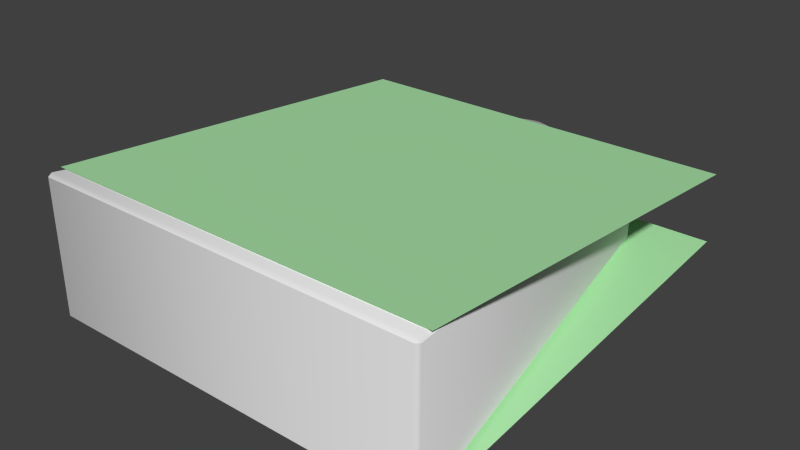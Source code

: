# Source: piece.king.blend  (saved by Blender 2.73.0; exported with 4.5.12 LTS)
import bpy
from mathutils import Matrix  # noqa: F401  (used for matrix-valued properties, if any)

bpy.ops.wm.read_factory_settings(use_empty=True)
scene = bpy.context.scene
scene.name = 'Scene'

# ---- collections
col_collection_1 = bpy.data.collections.new('Collection 1'); scene.collection.children.link(col_collection_1)

# ---- materials (node trees are filled in below, after node groups)
mat_piece_king_mat = bpy.data.materials.new('piece.king.mat')
mat_piece_king_mat.alpha_threshold = 0.0
mat_piece_king_mat.use_transparent_shadow = False
mat_piece_king_mat.roughness = 0.5
mat_piece_king_symbols_mat = bpy.data.materials.new('piece.king.symbols.mat')
mat_piece_king_symbols_mat.alpha_threshold = 0.0
mat_piece_king_symbols_mat.use_transparent_shadow = False
mat_piece_king_symbols_mat.diffuse_color = (0.4228, 0.8, 0.4117, 1.0)
mat_piece_king_symbols_mat.roughness = 0.5
mat_piece_king_symbols_mat.specular_intensity = 0.0

# ---- material node trees

# ---- world
world_world = bpy.data.worlds.new('World'); scene.world = world_world
world_world.color = (0.05088, 0.05088, 0.05088)
world_world.use_sun_shadow = False
world_world.sun_shadow_jitter_overblur = 0.0
world_world.cycles.sampling_method = 'MANUAL'
world_world.cycles.sample_map_resolution = 256

# ---- meshes
me_piece_king = bpy.data.meshes.new('piece.king')
me_piece_king.from_pydata([(-1.41, -1.6, 0.4851), (-1.431, -1.575, 0.4828), (-1.406, -1.575, 0.5079), (-0.9621, 1.215, 0.2638), (-0.9884, 1.209, 0.2393), (-0.961, 1.242, 0.2364), (0.02352, 1.579, -0.207), (-0.02352, 1.579, -0.207), (0.9884, 1.209, -0.2393), (0.961, 1.242, -0.2364), (1.41, -1.6, -0.4851), (1.431, -1.575, -0.4828), (1.406, -1.575, 0.5079), (1.431, -1.575, 0.4828), (1.41, -1.6, 0.4851), (0.961, 1.242, 0.2364), (0.9884, 1.209, 0.2393), (0.9621, 1.215, 0.2638), (-0.025, 1.552, 0.2343), (-0.02352, 1.579, 0.207), (0.02352, 1.579, 0.207), (0.025, 1.552, 0.2343), (-0.961, 1.242, -0.2364), (-0.9884, 1.209, -0.2393), (-1.431, -1.575, -0.4828), (-1.41, -1.6, -0.4851), (0.025, 1.552, -0.2343), (0.02352, 1.579, -0.207), (-0.02352, 1.579, -0.207), (-0.025, 1.552, -0.2343), (0.9621, 1.215, -0.2638), (0.9884, 1.209, -0.2393), (0.961, 1.242, -0.2364), (1.41, -1.6, -0.4851), (1.431, -1.575, -0.4828), (1.406, -1.575, -0.5079), (-0.961, 1.242, -0.2364), (-0.9884, 1.209, -0.2393), (-0.9621, 1.215, -0.2638), (-1.406, -1.575, -0.5079), (-1.431, -1.575, -0.4828), (-1.41, -1.6, -0.4851), (0.02352, 1.579, -0.207), (-0.02352, 1.579, -0.207), (0.9884, 1.209, -0.2393), (-1.41, -1.6, 0.4851), (-1.431, -1.575, 0.4828), (-0.9884, 1.209, 0.2393), (-0.961, 1.242, 0.2364), (0.961, 1.242, -0.2364), (1.41, -1.6, -0.4851), (1.431, -1.575, -0.4828), (1.431, -1.575, 0.4828), (1.41, -1.6, 0.4851), (0.961, 1.242, 0.2364), (0.9884, 1.209, 0.2393), (-0.02352, 1.579, 0.207), (0.02352, 1.579, 0.207), (-0.961, 1.242, -0.2364), (-0.9884, 1.209, -0.2393), (-1.431, -1.575, -0.4828), (-1.41, -1.6, -0.4851), (-1.431, -1.494, 0.509), (1.431, -1.494, 0.509), (-1.431, 1.494, 0.2475), (1.431, 1.494, 0.2475), (1.431, -1.494, -0.509), (-1.431, -1.494, -0.509), (1.431, 1.494, -0.2475), (-1.431, 1.494, -0.2475)], [(6, 9), (24, 23), (7, 6), (11, 10), (10, 25), (8, 11), (9, 8), (23, 22), (22, 7), (25, 24)], [(0, 2, 1), (3, 5, 4), (48, 59, 47), (42, 56, 57), (12, 14, 13), (15, 17, 16), (19, 21, 20), (44, 49, 55), (42, 57, 49), (61, 45, 60), (2, 4, 1), (18, 5, 3), (61, 53, 45), (52, 44, 55), (14, 2, 0), (58, 48, 43), (52, 50, 51), (16, 12, 13), (15, 21, 17), (46, 47, 60), (53, 50, 52), (60, 47, 59), (17, 18, 3), (17, 2, 12), (18, 21, 19), (51, 44, 52), (3, 4, 2), (19, 5, 18), (43, 48, 56), (60, 45, 46), (12, 2, 14), (50, 53, 61), (49, 57, 54), (17, 12, 16), (20, 21, 15), (43, 56, 42), (58, 59, 48), (55, 49, 54), (21, 18, 17), (3, 2, 17), (33, 41, 39), (27, 32, 26), (29, 28, 26), (32, 31, 30), (31, 34, 35), (38, 37, 36), (35, 33, 39), (28, 29, 36), (32, 30, 26), (39, 40, 37), (29, 38, 36), (26, 30, 29), (38, 39, 37), (35, 34, 33), (30, 31, 35), (41, 40, 39), (38, 30, 39), (30, 35, 39), (30, 38, 29), (28, 27, 26), (62, 63, 65, 64), (66, 67, 69, 68)])
me_piece_king.polygons.foreach_set('use_smooth', [1, 1, 1, 1, 1, 1, 1, 1, 1, 1, 1, 1, 1, 1, 1, 1, 1, 1, 1, 1, 1, 1, 1, 1, 1, 1, 1, 1, 1, 1, 1, 1, 1, 1, 1, 1, 1, 1, 1, 1, 1, 1, 1, 1, 1, 1, 1, 1, 1, 1, 1, 1, 1, 1, 1, 1, 1, 1, 1, 1, 0, 0])
me_piece_king.polygons.foreach_set('material_index', [0, 0, 0, 0, 0, 0, 0, 0, 0, 0, 0, 0, 0, 0, 0, 0, 0, 0, 0, 0, 0, 0, 0, 0, 0, 0, 0, 0, 0, 0, 0, 0, 0, 0, 0, 0, 0, 0, 0, 0, 0, 0, 0, 0, 0, 0, 0, 0, 0, 0, 0, 0, 0, 0, 0, 0, 0, 0, 0, 0, 1, 1])
_uv = me_piece_king.uv_layers.new(name='uv')
_uv.uv.foreach_set('vector', [0.01409, 0.006356, 0.01514, 0.01465, 0.007357, 0.01065, 0.08989, 0.4868, 0.08953, 0.4932, 0.08399, 0.4885, 0.372, 0.7577, 0.3666, 0.6861, 0.3666, 0.7582, 0.503, 0.6909, 0.497, 0.7533, 0.503, 0.7533, 0.4891, 0.01467, 0.4897, 0.006385, 0.4966, 0.01036, 0.4146, 0.4932, 0.4143, 0.4868, 0.4201, 0.4885, 0.2481, 0.5508, 0.2569, 0.5438, 0.2566, 0.5508, 0.6334, 0.6861, 0.628, 0.6865, 0.6334, 0.7582, 0.503, 0.6909, 0.503, 0.7533, 0.628, 0.6865, 0.01032, 0.9931, 0.01032, 0.8433, 0.006158, 0.9931, 0.01514, 0.01465, 0.08146, 0.4867, 0.006864, 0.01558, 0.2479, 0.5438, 0.08953, 0.4932, 0.08989, 0.4868, 0.01032, 0.9931, 0.3734, 0.8433, 0.01032, 0.8433, 0.9874, 0.7949, 0.6334, 0.6861, 0.6334, 0.7582, 0.4897, 0.006385, 0.01514, 0.01465, 0.01409, 0.006356, 0.372, 0.6865, 0.372, 0.7577, 0.497, 0.6909, 0.3776, 0.8433, 0.3734, 0.9931, 0.3776, 0.9931, 0.4228, 0.4862, 0.4891, 0.01467, 0.4973, 0.0155, 0.4146, 0.4932, 0.2569, 0.5438, 0.4143, 0.4868, 0.01263, 0.7949, 0.3666, 0.7582, 0.01263, 0.6494, 0.3734, 0.8433, 0.3734, 0.9931, 0.3776, 0.8433, 0.01263, 0.6494, 0.3666, 0.7582, 0.3666, 0.6861, 0.4143, 0.4868, 0.2479, 0.5438, 0.08989, 0.4868, 0.4143, 0.4868, 0.01514, 0.01465, 0.4891, 0.01467, 0.2479, 0.5438, 0.2569, 0.5438, 0.2481, 0.5508, 0.9874, 0.6494, 0.6334, 0.6861, 0.9874, 0.7949, 0.08989, 0.4868, 0.08146, 0.4867, 0.01514, 0.01465, 0.2476, 0.5503, 0.08953, 0.4932, 0.2479, 0.5438, 0.497, 0.6909, 0.372, 0.7577, 0.497, 0.7533, 0.006158, 0.9931, 0.01032, 0.8433, 0.006158, 0.8433, 0.4891, 0.01467, 0.01514, 0.01465, 0.4897, 0.006385, 0.3734, 0.9931, 0.3734, 0.8433, 0.01032, 0.9931, 0.628, 0.6865, 0.503, 0.7533, 0.628, 0.7577, 0.4143, 0.4868, 0.4891, 0.01467, 0.4228, 0.4862, 0.2572, 0.5503, 0.2569, 0.5438, 0.4146, 0.4932, 0.497, 0.6909, 0.497, 0.7533, 0.503, 0.6909, 0.372, 0.6865, 0.3666, 0.6861, 0.372, 0.7577, 0.6334, 0.7582, 0.628, 0.6865, 0.628, 0.7577, 0.2569, 0.5438, 0.2479, 0.5438, 0.4143, 0.4868, 0.08989, 0.4868, 0.01514, 0.01465, 0.4143, 0.4868, 0.9806, 0.006385, 0.5049, 0.006356, 0.506, 0.01465, 0.7481, 0.5503, 0.9055, 0.4932, 0.7477, 0.5438, 0.7387, 0.5438, 0.739, 0.5508, 0.7477, 0.5438, 0.9055, 0.4932, 0.911, 0.4885, 0.9051, 0.4868, 0.9136, 0.4862, 0.9882, 0.0155, 0.9799, 0.01467, 0.5807, 0.4868, 0.5748, 0.4885, 0.5804, 0.4932, 0.9799, 0.01467, 0.9806, 0.006385, 0.506, 0.01465, 0.7384, 0.5503, 0.7387, 0.5438, 0.5804, 0.4932, 0.9055, 0.4932, 0.9051, 0.4868, 0.7477, 0.5438, 0.506, 0.01465, 0.4977, 0.01558, 0.5723, 0.4867, 0.7387, 0.5438, 0.5807, 0.4868, 0.5804, 0.4932, 0.7477, 0.5438, 0.9051, 0.4868, 0.7387, 0.5438, 0.5807, 0.4868, 0.506, 0.01465, 0.5723, 0.4867, 0.9799, 0.01467, 0.9875, 0.01036, 0.9806, 0.006385, 0.9051, 0.4868, 0.9136, 0.4862, 0.9799, 0.01467, 0.5049, 0.006356, 0.4982, 0.01065, 0.506, 0.01465, 0.5807, 0.4868, 0.9051, 0.4868, 0.506, 0.01465, 0.9051, 0.4868, 0.9799, 0.01467, 0.506, 0.01465, 0.9051, 0.4868, 0.5807, 0.4868, 0.7387, 0.5438, 0.739, 0.5508, 0.7475, 0.5508, 0.7477, 0.5438, 0.02502, 0.02502, 0.225, 0.02502, 0.225, 0.225, 0.02502, 0.225, 0.281, 0.0259, 0.4717, 0.0259, 0.4717, 0.2257, 0.281, 0.2257])
me_piece_king.materials.append(mat_piece_king_mat)
me_piece_king.materials.append(mat_piece_king_symbols_mat)
me_piece_king.use_remesh_preserve_volume = False
me_piece_king.use_remesh_preserve_attributes = False
me_piece_king.use_mirror_vertex_groups = False
me_piece_king.update()

# ---- objects
ob_piece_king = bpy.data.objects.new('piece.king', me_piece_king)

# ---- transforms, parenting, visibility, modifiers, constraints
ob_piece_king.location = (0.0, 0.0, 0.0)
ob_piece_king.lineart.crease_threshold = 0.0

# ---- collection membership
col_collection_1.objects.link(ob_piece_king)

# ---- scene / render settings (as saved in the file)
scene.frame_start = 1; scene.frame_end = 250; scene.frame_set(1)
scene.render.engine = 'BLENDER_EEVEE_NEXT'
scene.render.resolution_percentage = 50
scene.render.dither_intensity = 0.0
scene.cycles.use_denoising = False
scene.cycles.samples = 10
scene.cycles.sampling_pattern = 'TABULATED_SOBOL'
scene.cycles.light_sampling_threshold = 0.0
scene.cycles.use_adaptive_sampling = False
scene.cycles.use_light_tree = False
scene.cycles.blur_glossy = 0.0
scene.cycles.pixel_filter_type = 'GAUSSIAN'
scene.cycles.sample_clamp_indirect = 0.0
scene.view_settings.view_transform = 'Standard'
bpy.context.view_layer.update()

# ---- added for rendering (the .blend has no active camera and no usable light): camera, sun
cam_auto = bpy.data.cameras.new('AutoCamera')
cam_auto.lens = 50.0
cam_auto.sensor_width = 36.0
cam_auto.clip_end = 1000.0
ob_auto_camera = bpy.data.objects.new('AutoCamera', cam_auto)
scene.collection.objects.link(ob_auto_camera)
ob_auto_camera.location = (4.0683, -4.89228, 3.25464)
ob_auto_camera.rotation_euler = (1.09748, -7.21219e-08, 0.694738)
scene.camera = ob_auto_camera
light_auto_sun = bpy.data.lights.new('AutoSun', 'SUN')
light_auto_sun.energy = 3.0
light_auto_sun.angle = 0.0523599
ob_auto_sun = bpy.data.objects.new('AutoSun', light_auto_sun)
scene.collection.objects.link(ob_auto_sun)
ob_auto_sun.rotation_euler = (0.872665, 0.174533, 0.523599)
bpy.context.view_layer.update()
